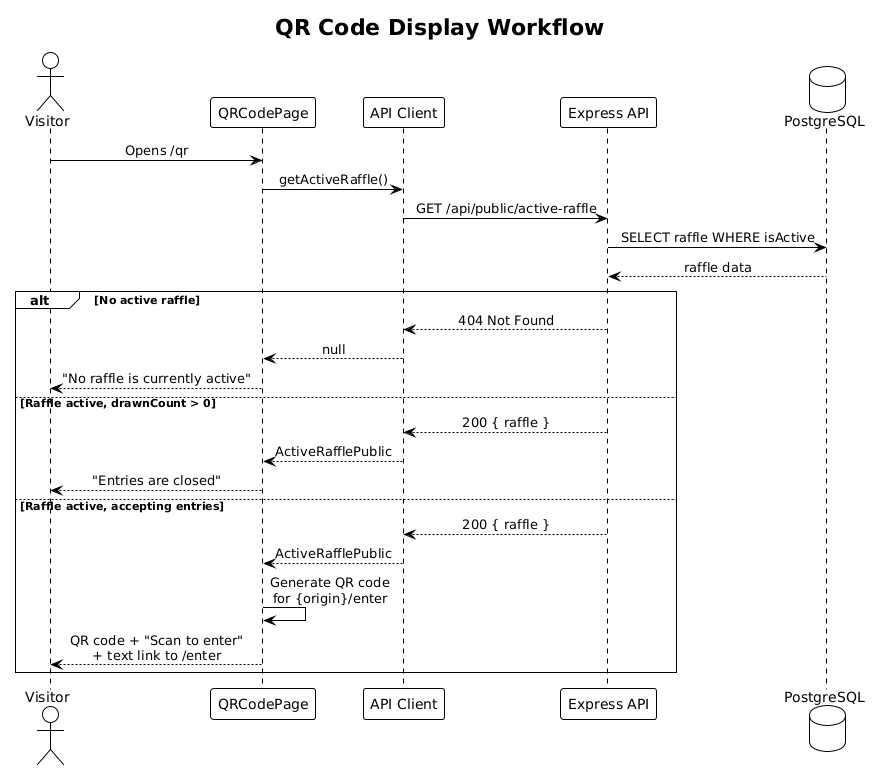

The diagram above was rendered by PlantUML. Its source (embedded in the PNG):
@startuml
!theme plain
skinparam sequenceMessageAlign center

title QR Code Display Workflow

actor Visitor
participant "QRCodePage" as QR
participant "API Client" as API
participant "Express API" as Server
database "PostgreSQL" as DB

Visitor -> QR: Opens /qr
QR -> API: getActiveRaffle()
API -> Server: GET /api/public/active-raffle
Server -> DB: SELECT raffle WHERE isActive
DB --> Server: raffle data

alt No active raffle
    Server --> API: 404 Not Found
    API --> QR: null
    QR --> Visitor: "No raffle is currently active"
else Raffle active, drawnCount > 0
    Server --> API: 200 { raffle }
    API --> QR: ActiveRafflePublic
    QR --> Visitor: "Entries are closed"
else Raffle active, accepting entries
    Server --> API: 200 { raffle }
    API --> QR: ActiveRafflePublic
    QR -> QR: Generate QR code\nfor {origin}/enter
    QR --> Visitor: QR code + "Scan to enter"\n+ text link to /enter
end
@enduml